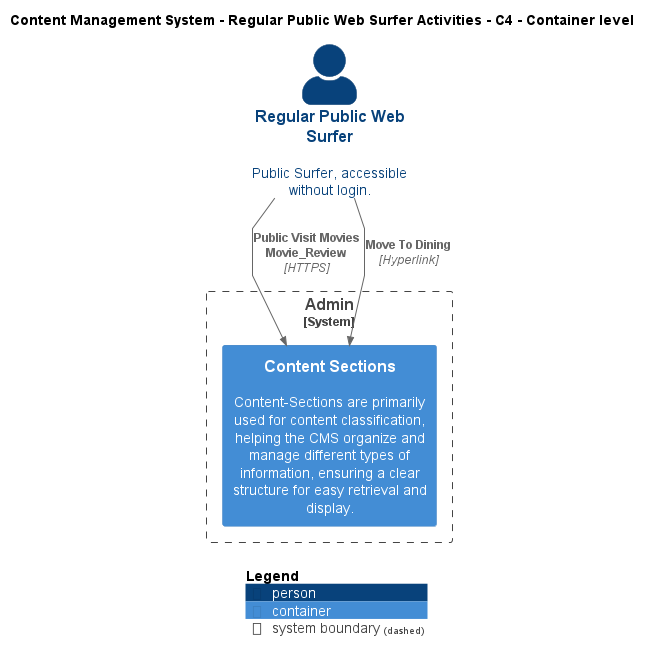

The diagram above was rendered by PlantUML. Its source (embedded in the PNG):
@startuml
!include ..\..\..\.c4s\C4_Container.puml

AddElementTag("c4interflow:lifecycle:new", $bgColor=green, $fontColor=#ffffff, $borderColor=green, $shadowing="False")
AddElementTag("c4interflow:lifecycle:changed", $bgColor=orange, $fontColor=#ffffff, $borderColor=orange, $shadowing="False")
AddElementTag("c4interflow:lifecycle:removed", $bgColor=red, $fontColor=#ffffff, $borderColor=red, $shadowing="False")

AddRelTag("c4interflow:lifecycle:new", $textColor=green, $lineColor=green)
AddRelTag("c4interflow:lifecycle:changed", $textColor=orange, $lineColor=orange)
AddRelTag("c4interflow:lifecycle:removed", $textColor=red, $lineColor=red)

SHOW_PERSON_PORTRAIT()
LAYOUT_TOP_DOWN()

skinparam linetype polyline

title Content Management System - Regular Public Web Surfer Activities - C4 - Container level

Person(ContentManagementSystem.Actors.RegularPublicWebSurfer, "Regular Public Web Surfer", "Public Surfer, accessible without login.")

System_Boundary(ContentManagementSystem.SoftwareSystems.Admin, "Admin") {
    Container(ContentManagementSystem.SoftwareSystems.Admin.Containers.ContentSections, "Content Sections", "", "Content-Sections are primarily used for content classification, helping the CMS organize and manage different types of information, ensuring a clear structure for easy retrieval and display.")
}

Rel(ContentManagementSystem.Actors.RegularPublicWebSurfer, ContentManagementSystem.SoftwareSystems.Admin.Containers.ContentSections, "Public Visit Movies\nMovie_Review", "HTTPS", $tags="protocol:https")
Rel(ContentManagementSystem.Actors.RegularPublicWebSurfer, ContentManagementSystem.SoftwareSystems.Admin.Containers.ContentSections, "Move To Dining", "Hyperlink", $tags="protocol:hyperlink")


SHOW_LEGEND()
@enduml